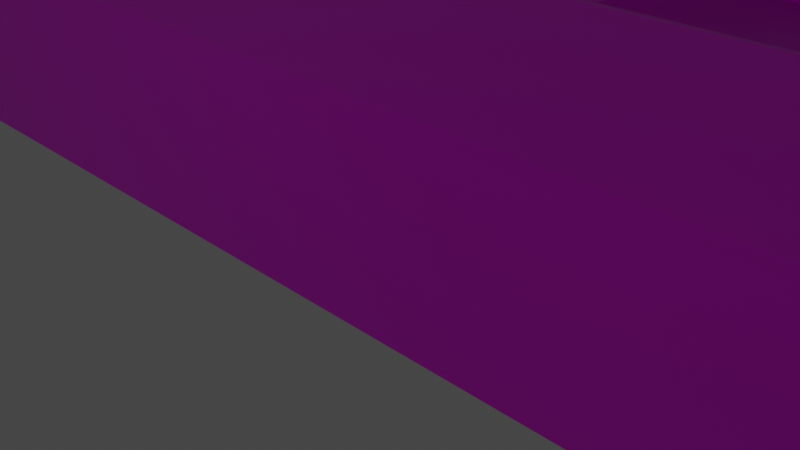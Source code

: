 # Source: H-hut-long.blend  (saved by Blender 2.92.15; exported with 4.5.12 LTS)
import bpy
from mathutils import Matrix  # noqa: F401  (used for matrix-valued properties, if any)

bpy.ops.wm.read_factory_settings(use_empty=True)
scene = bpy.context.scene
scene.name = 'Scene'

# ---- collections
col_collection = bpy.data.collections.new('Collection'); scene.collection.children.link(col_collection)

# ---- images (referenced by path relative to the original .blend; pixels are not part of the script)
import os
ASSET_DIR = os.environ.get("B2B_ASSET_DIR", "")  # directory of the original .blend (textures are referenced by path, not embedded)
HERE = os.path.dirname(os.path.abspath(__file__))  # packed textures are extracted next to this script under _unpacked/

def load_image(name, relpath, width, height, colorspace="sRGB"):
    """Load a texture the original file referenced (path relative to the .blend, or extracted next to this script)."""
    p = next((c for c in (os.path.join(HERE, relpath), os.path.join(ASSET_DIR, relpath)) if relpath and os.path.exists(c)), "")
    if p:
        img = bpy.data.images.load(p, check_existing=True)
        img.name = name
    else:  # same state as the original file: an image datablock whose file is absent (Cycles renders it pink)
        img = bpy.data.images.new(name, width, height)
        img.source = "FILE"
        img.filepath = "//" + (relpath or name)
    img.colorspace_settings.name = colorspace
    return img
img_h_huts_png = load_image('H-Huts.png', 'H-Huts.png', 1024, 1024, 'sRGB')

# ---- materials (node trees are filled in below, after node groups)
mat_material = bpy.data.materials.new('Material')
mat_material.alpha_threshold = 0.0
mat_material.use_transparent_shadow = False
mat_material.line_color = (0.0, 0.0, 0.0, 1.0)

# ---- material node trees
mat_material.use_nodes = True; mat_material.node_tree.nodes.clear()
_N = mat_material.node_tree.nodes; _L = mat_material.node_tree.links
n0 = _N.new('ShaderNodeOutputMaterial'); n0.name = 'Material Output'; n0.location = (300, 300)
n1 = _N.new('ShaderNodeBsdfPrincipled'); n1.name = 'Principled BSDF'; n1.location = (10, 300)
n1.distribution = 'GGX'
n1.subsurface_method = 'BURLEY'
n1.inputs[2].default_value = 0.4
n1.inputs[3].default_value = 1.45
n1.inputs[27].default_value = (0.0, 0.0, 0.0, 1.0)
n1.inputs[28].default_value = 1.0
n2 = _N.new('ShaderNodeTexImage'); n2.name = 'Image Texture'; n2.location = (-280, 280)
n2.image = img_h_huts_png
_L.new(n1.outputs[0], n0.inputs[0])
_L.new(n2.outputs[0], n1.inputs[0])
n0.is_active_output = True

# ---- world
world_world = bpy.data.worlds.new('World'); scene.world = world_world
world_world.use_nodes = True; world_world.node_tree.nodes.clear()
_N = world_world.node_tree.nodes; _L = world_world.node_tree.links
n0 = _N.new('ShaderNodeOutputWorld'); n0.name = 'World Output'; n0.location = (300, 300)
n1 = _N.new('ShaderNodeBackground'); n1.name = 'Background'; n1.location = (10, 300)
n1.inputs[0].default_value = (0.05088, 0.05088, 0.05088, 1.0)
_L.new(n1.outputs[0], n0.inputs[0])
n0.is_active_output = True
world_world.color = (0.05088, 0.05088, 0.05088)
world_world.use_sun_shadow = False
world_world.sun_shadow_jitter_overblur = 0.0

# ---- cameras
cam_camera = bpy.data.cameras.new('Camera')
cam_camera.clip_end = 100.0
cam_camera.ortho_scale = 7.314

# ---- lights
light_light = bpy.data.lights.new('Light', 'POINT')
light_light.transmission_factor = 0.0
light_light.energy = 1000.0
light_light.shadow_soft_size = 0.1
light_light.shadow_maximum_resolution = 0.006
light_light.use_absolute_resolution = True

# ---- meshes
me_cube_004 = bpy.data.meshes.new('Cube.004')
me_cube_004.from_pydata([(31.75, 12.02, -0.07212), (31.74, 12.01, 0.5375), (31.75, 14.01, -0.07212), (31.74, 14.02, 0.5375), (32.4, 12.02, -0.07212), (32.4, 12.01, 0.5375), (32.4, 14.01, -0.07212), (32.4, 14.02, 0.5375), (30.35, 11.78, -0.06224), (30.34, 11.8, 0.2476), (30.35, 14.2, -0.06224), (30.34, 14.21, 0.2476), (31.73, 11.78, -0.06224), (31.73, 11.8, 0.2481), (31.73, 14.2, -0.06224), (31.73, 14.21, 0.2481), (32.4, 14.01, 0.3338), (32.4, 14.01, 0.1308), (32.4, 12.02, 0.3338), (32.4, 12.02, 0.1308), (32.88, 14.01, -0.07212), (32.88, 12.02, -0.07212), (32.88, 14.01, 0.1308), (32.88, 12.02, 0.1308), (32.88, 14.01, 0.3338), (32.88, 12.02, 0.3338), (33.34, 14.01, -0.072), (33.34, 12.02, -0.072), (33.34, 14.01, 0.131), (33.34, 12.02, 0.131), (30.34, 11.81, 3.863), (30.34, 14.22, 3.863), (31.73, 12.01, 3.574), (31.73, 14.02, 3.574), (31.73, 14.22, 3.863), (31.73, 11.81, 3.863), (32.4, 13.8, 3.568), (32.4, 13.8, 0.5403), (32.4, 12.23, 0.5413), (31.73, 13.02, 4.017), (32.25, 13.79, 3.582), (30.34, 13.02, 4.452), (31.73, 13.02, 4.452), (32.4, 14.02, 3.574), (32.4, 13.02, 4.017), (32.4, 12.01, 3.574), (32.4, 13.8, 0.5433), (32.25, 13.79, 0.5341), (32.4, 12.24, 3.578), (32.25, 12.22, 0.5371), (32.25, 12.22, 3.572), (32.4, 13.82, 3.659), (32.4, 12.23, 3.669), (31.75, 13.01, 4.174), (31.75, 12.0, 3.73), (32.41, 13.01, 4.174), (32.41, 12.0, 3.73), (32.41, 14.02, 3.73), (31.75, 14.02, 3.73), (30.34, 13.02, 4.664), (30.34, 14.22, 4.075), (31.73, 14.22, 4.075), (31.73, 13.02, 4.664), (31.73, 11.81, 4.075), (30.34, 11.81, 4.075), (31.49, -13.94, -0.07212), (31.49, -13.94, 0.5375), (31.49, -11.94, -0.07212), (31.49, -11.94, 0.5375), (32.14, -13.94, -0.07212), (32.14, -13.94, 0.5375), (32.14, -11.94, -0.07212), (32.14, -11.94, 0.5375), (30.09, -14.17, -0.06224), (30.09, -14.16, 0.2476), (30.09, -11.75, -0.06224), (30.09, -11.75, 0.2476), (31.48, -14.17, -0.06224), (31.48, -14.15, 0.2481), (31.48, -11.75, -0.06224), (31.48, -11.74, 0.2481), (32.14, -11.94, 0.3338), (32.14, -11.94, 0.1308), (32.14, -13.94, 0.3338), (32.14, -13.94, 0.1308), (32.63, -11.94, -0.07212), (32.63, -13.94, -0.07212), (32.63, -11.94, 0.1308), (32.63, -13.94, 0.1308), (32.63, -11.94, 0.3338), (32.63, -13.94, 0.3338), (33.09, -11.94, -0.072), (33.09, -13.94, -0.072), (33.09, -11.94, 0.131), (33.09, -13.94, 0.131), (30.09, -14.14, 3.863), (30.09, -11.74, 3.863), (31.48, -13.95, 3.574), (31.48, -11.93, 3.574), (31.48, -11.74, 3.863), (31.48, -14.14, 3.863), (32.15, -12.15, 3.568), (32.15, -12.15, 0.5418), (32.15, -13.73, 0.5418), (31.48, -12.94, 4.017), (31.99, -12.16, 3.593), (30.09, -12.94, 4.452), (31.48, -12.94, 4.452), (32.15, -11.93, 3.574), (32.15, -12.94, 4.017), (32.15, -13.95, 3.574), (31.99, -12.16, 0.5341), (32.15, -13.72, 3.578), (31.99, -12.16, 3.572), (31.99, -13.73, 0.5371), (31.99, -13.73, 3.572), (32.15, -12.15, 3.659), (32.15, -13.72, 3.669), (31.5, -12.94, 4.174), (31.5, -13.95, 3.73), (32.16, -12.94, 4.174), (32.16, -13.95, 3.73), (32.16, -11.93, 3.73), (31.5, -11.93, 3.73), (30.09, -12.94, 4.664), (30.09, -11.74, 4.075), (31.48, -11.74, 4.075), (31.48, -12.94, 4.664), (31.48, -14.14, 4.075), (30.09, -14.14, 4.075), (-31.58, -11.86, -0.07212), (-31.58, -11.86, 0.5375), (-31.58, -13.86, -0.07212), (-31.58, -13.87, 0.5375), (-32.23, -11.86, -0.07212), (-32.23, -11.86, 0.5375), (-32.23, -13.86, -0.07212), (-32.23, -13.87, 0.5375), (-30.18, -11.65, -0.06224), (-30.18, -11.65, 0.2476), (-30.18, -14.05, -0.06224), (-30.18, -14.06, 0.2476), (-31.57, -11.65, -0.06224), (-31.57, -11.65, 0.2481), (-31.57, -14.05, -0.06224), (-31.57, -14.06, 0.2481), (-32.23, -13.86, 0.3338), (-32.23, -13.86, 0.1308), (-32.23, -11.86, 0.3338), (-32.23, -11.86, 0.1308), (-32.72, -13.86, -0.07212), (-32.72, -11.86, -0.07212), (-32.72, -13.86, 0.1308), (-32.72, -11.86, 0.1308), (-32.72, -13.86, 0.3338), (-32.72, -11.86, 0.3338), (-33.18, -13.86, -0.072), (-33.18, -11.86, -0.072), (-33.18, -13.86, 0.131), (-33.18, -11.86, 0.131), (-30.18, -11.66, 3.863), (-30.18, -14.06, 3.863), (-31.57, -11.85, 3.574), (-31.57, -13.87, 3.574), (-31.57, -14.06, 3.863), (-31.57, -11.66, 3.863), (-32.26, -13.65, 3.568), (-32.23, -13.65, 0.5418), (-32.23, -12.08, 0.5418), (-31.57, -12.86, 4.017), (-32.08, -13.64, 3.582), (-30.18, -12.86, 4.452), (-31.57, -12.86, 4.452), (-32.26, -13.87, 3.574), (-32.23, -12.86, 4.017), (-32.26, -11.85, 3.574), (-32.08, -13.64, 0.5341), (-32.26, -12.09, 3.578), (-32.08, -12.07, 0.5371), (-32.08, -12.07, 3.572), (-32.26, -13.65, 3.659), (-32.26, -12.09, 3.669), (-31.58, -12.86, 4.174), (-31.58, -11.85, 3.73), (-32.25, -12.86, 4.174), (-32.25, -11.85, 3.73), (-32.25, -13.87, 3.73), (-31.58, -13.87, 3.73), (-30.18, -12.86, 4.664), (-30.18, -14.06, 4.075), (-31.57, -14.06, 4.075), (-31.57, -12.86, 4.664), (-31.57, -11.66, 4.075), (-30.18, -11.66, 4.075), (-31.56, 14.09, -0.07212), (-31.55, 14.1, 0.5375), (-31.56, 12.09, -0.07212), (-31.55, 12.09, 0.5375), (-32.21, 14.09, -0.07212), (-32.21, 14.1, 0.5375), (-32.21, 12.09, -0.07212), (-32.21, 12.09, 0.5375), (-30.15, 14.3, -0.06224), (-30.19, 14.31, 0.2476), (-30.15, 11.92, -0.06224), (-30.19, 11.9, 0.2476), (-31.54, 14.32, -0.06224), (-31.54, 14.3, 0.2481), (-31.54, 11.91, -0.06224), (-31.54, 11.9, 0.2481), (-32.21, 12.09, 0.3338), (-32.21, 12.09, 0.1308), (-32.21, 14.09, 0.3338), (-32.21, 14.09, 0.1308), (-32.69, 12.09, -0.07212), (-32.69, 14.09, -0.07212), (-32.69, 12.09, 0.1308), (-32.69, 14.09, 0.1308), (-32.69, 12.09, 0.3338), (-32.69, 14.09, 0.3338), (-33.15, 12.09, -0.072), (-33.15, 14.09, -0.072), (-33.15, 12.09, 0.131), (-33.15, 14.09, 0.131), (-30.22, 14.29, 3.863), (-30.22, 11.89, 3.863), (-31.54, 14.1, 3.574), (-31.54, 12.08, 3.574), (-31.54, 11.89, 3.863), (-31.54, 14.29, 3.863), (-32.21, 12.31, 3.568), (-32.21, 12.31, 0.5418), (-32.21, 13.88, 0.5418), (-31.54, 13.09, 4.017), (-32.05, 12.32, 3.582), (-30.22, 13.09, 4.452), (-31.54, 13.09, 4.452), (-32.21, 12.08, 3.574), (-32.21, 13.09, 4.017), (-32.21, 14.1, 3.574), (-32.05, 12.32, 0.5341), (-32.21, 13.87, 3.578), (-32.05, 13.89, 0.5371), (-32.05, 13.89, 3.572), (-32.21, 12.31, 3.659), (-32.21, 13.87, 3.669), (-31.56, 13.09, 4.174), (-31.56, 14.1, 3.73), (-32.22, 13.09, 4.174), (-32.22, 14.1, 3.73), (-32.22, 12.09, 3.73), (-31.56, 12.09, 3.73), (-30.15, 13.09, 4.664), (-30.15, 11.89, 4.075), (-31.54, 11.89, 4.075), (-31.54, 13.09, 4.664), (-31.54, 14.29, 4.075), (-30.15, 14.29, 4.075), (-4.486, 8.446, 4.784), (-4.465, 8.446, 0.1771), (4.816, 8.446, 4.819), (4.781, 8.446, 0.1825), (-4.489, -8.578, 4.744), (-4.498, -8.578, 0.1992), (4.805, -8.578, 4.744), (4.789, -8.578, 0.1878), (4.791, 0.002363, 4.744), (0.03788, 12.8, 6.118), (0.03788, -12.92, 6.118), (-4.488, 0.002363, 4.825), (30.08, -8.564, 4.744), (30.08, -8.564, 0.1878), (30.08, -17.25, 4.744), (30.08, -17.27, 0.1878), (-30.15, -8.564, 4.744), (-30.15, -8.564, 0.1878), (-30.15, -17.27, 4.714), (-30.15, -17.27, 0.1763), (30.08, -12.92, 6.117), (-30.15, -12.92, 6.117), (30.34, 17.17, 4.744), (30.34, 17.17, 0.1878), (30.34, 8.463, 4.818), (30.34, 8.463, 0.1878), (-30.15, 17.17, 4.744), (-30.15, 17.17, 0.1878), (-30.15, 8.463, 4.824), (-30.15, 8.463, 0.1557), (30.34, 12.81, 6.117), (-30.15, 12.81, 6.117), (-4.498, 4.341, 0.1992), (4.804, 4.333, 4.8), (4.789, 4.341, 0.1878), (11.61, 4.356, 4.781), (11.61, 4.356, 0.1878), (11.61, -4.347, 4.744), (11.61, -4.347, 0.1878), (11.61, 0.004518, 6.117), (-4.498, -8.578, -0.03634), (4.789, -8.578, -0.0477), (-4.465, 8.446, -0.05839), (4.781, 8.446, -0.05305), (-30.15, -8.563, -0.0477), (-30.15, -17.27, -0.05919), (30.08, -17.27, -0.0477), (30.08, -8.563, -0.0477), (-30.15, 17.17, -0.0477), (-30.15, 8.463, -0.07979), (30.34, 17.17, -0.0477), (30.34, 8.463, -0.0477), (-4.498, 4.341, -0.03634), (4.789, 4.341, -0.0477), (11.61, -4.347, -0.0477), (11.61, 4.356, -0.0477), (4.791, 0.002363, 4.978), (4.805, -8.578, 4.978), (0.03788, 12.8, 6.352), (4.816, 8.446, 5.053), (0.03788, -12.92, 6.352), (-4.489, -8.578, 4.978), (-4.488, 0.002363, 5.059), (-4.486, 8.446, 5.018), (0.09469, 0.0009373, 6.352), (30.08, -12.85, 6.35), (30.09, -17.27, 5.062), (-30.15, -12.92, 6.351), (-30.15, -8.564, 4.978), (-30.15, -17.27, 4.947), (30.08, -8.564, 4.978), (30.34, 8.463, 5.051), (-30.15, 8.463, 5.057), (30.34, 12.81, 6.351), (-30.15, 12.81, 6.351), (-30.15, 17.17, 4.978), (30.34, 17.17, 4.978), (11.61, 0.004518, 6.351), (11.61, -4.347, 4.978), (4.804, 4.338, 5.033), (11.61, 4.356, 5.014), (30.08, -12.85, 6.35), (32.4, 13.8, 0.5403), (4.813, -4.318, 4.746), (4.809, -4.31, 4.981), (4.936, -4.347, -0.05344)], [(343, 312), (323, 339)], [(0, 1, 3, 2), (2, 3, 7, 16, 17, 6), (16, 7, 5, 18), (4, 19, 18, 5, 1, 0), (2, 6, 4, 0), (7, 3, 1, 5), (8, 9, 11, 10), (10, 11, 15, 14), (14, 15, 13, 12), (12, 13, 9, 8), (10, 14, 12, 8), (15, 11, 9, 13), (6, 17, 19, 4), (19, 17, 22, 23), (22, 24, 25, 23), (17, 22, 20, 6), (2, 20, 21, 0), (19, 4, 21, 23), (16, 18, 25, 24), (18, 19, 23, 25), (17, 16, 24, 22), (22, 28, 26, 20), (22, 23, 29, 28), (23, 21, 27, 29), (20, 26, 27, 21), (27, 26, 28, 29), (9, 30, 41, 31, 11), (11, 31, 34, 15), (44, 43, 57, 55), (13, 35, 30, 9), (34, 31, 60, 61), (33, 3, 15, 34), (3, 1, 13, 15), (1, 32, 35, 13), (3, 33, 43, 7), (32, 1, 5, 45), (45, 44, 55, 56), (41, 30, 64, 59), (34, 42, 35, 32, 39, 33), (36, 46, 7, 43), (46, 38, 5, 7), (37, 36, 40, 47), (38, 48, 45, 5), (38, 48, 50, 49), (36, 37, 46), (37, 38, 46), (36, 43, 44, 45, 48), (36, 48, 50, 40), (52, 45, 48, 36, 43, 51), (53, 54, 56, 55), (39, 32, 54, 53), (58, 53, 55, 57), (43, 33, 58, 57), (33, 39, 53, 58), (32, 45, 56, 54), (62, 59, 64, 63), (61, 60, 59, 62), (35, 42, 62, 63), (42, 34, 61, 62), (31, 41, 59, 60), (30, 35, 63, 64), (65, 66, 68, 67), (67, 68, 72, 81, 82, 71), (81, 72, 70, 83), (69, 84, 83, 70, 66, 65), (67, 71, 69, 65), (72, 68, 66, 70), (73, 74, 76, 75), (75, 76, 80, 79), (79, 80, 78, 77), (77, 78, 74, 73), (75, 79, 77, 73), (80, 76, 74, 78), (71, 82, 84, 69), (84, 82, 87, 88), (87, 89, 90, 88), (82, 87, 85, 71), (67, 85, 86, 65), (84, 69, 86, 88), (81, 83, 90, 89), (83, 84, 88, 90), (82, 81, 89, 87), (87, 93, 91, 85), (87, 88, 94, 93), (88, 86, 92, 94), (85, 91, 92, 86), (92, 91, 93, 94), (74, 95, 106, 96, 76), (76, 96, 99, 80), (109, 108, 122, 120), (78, 100, 95, 74), (99, 96, 125, 126), (98, 68, 80, 99), (68, 66, 78, 80), (66, 97, 100, 78), (68, 98, 108, 72), (97, 66, 70, 110), (110, 109, 120, 121), (106, 95, 129, 124), (99, 107, 100, 97, 104, 98), (101, 102, 72, 108), (102, 103, 70, 72), (102, 101, 105, 111), (103, 112, 110, 70), (103, 112, 115, 114), (101, 108, 109, 110, 112), (101, 112, 115, 113), (117, 110, 112, 101, 108, 116), (118, 119, 121, 120), (104, 97, 119, 118), (123, 118, 120, 122), (108, 98, 123, 122), (98, 104, 118, 123), (97, 110, 121, 119), (127, 124, 129, 128), (126, 125, 124, 127), (100, 107, 127, 128), (107, 99, 126, 127), (96, 106, 124, 125), (95, 100, 128, 129), (130, 131, 133, 132), (132, 133, 137, 146, 147, 136), (146, 137, 135, 148), (134, 149, 148, 135, 131, 130), (132, 136, 134, 130), (137, 133, 131, 135), (138, 139, 141, 140), (140, 141, 145, 144), (144, 145, 143, 142), (142, 143, 139, 138), (140, 144, 142, 138), (145, 141, 139, 143), (136, 147, 149, 134), (149, 147, 152, 153), (152, 154, 155, 153), (147, 152, 150, 136), (132, 150, 151, 130), (149, 134, 151, 153), (146, 148, 155, 154), (148, 149, 153, 155), (147, 146, 154, 152), (152, 158, 156, 150), (152, 153, 159, 158), (153, 151, 157, 159), (150, 156, 157, 151), (157, 156, 158, 159), (139, 160, 171, 161, 141), (141, 161, 164, 145), (174, 173, 186, 184), (143, 165, 160, 139), (164, 161, 189, 190), (163, 133, 145, 164), (133, 131, 143, 145), (131, 162, 165, 143), (133, 163, 173, 137), (162, 131, 135, 175), (175, 174, 184, 185), (171, 160, 193, 188), (164, 172, 165, 162, 169, 163), (166, 167, 137, 173), (167, 168, 135, 137), (167, 166, 170, 176), (168, 177, 175, 135), (168, 177, 179, 178), (166, 173, 174, 175, 177), (166, 177, 179, 170), (181, 175, 177, 166, 173, 180), (182, 183, 185, 184), (169, 162, 183, 182), (187, 182, 184, 186), (173, 163, 187, 186), (163, 169, 182, 187), (162, 175, 185, 183), (191, 188, 193, 192), (190, 189, 188, 191), (165, 172, 191, 192), (172, 164, 190, 191), (161, 171, 188, 189), (160, 165, 192, 193), (194, 195, 197, 196), (196, 197, 201, 210, 211, 200), (210, 201, 199, 212), (198, 213, 212, 199, 195, 194), (196, 200, 198, 194), (201, 197, 195, 199), (202, 203, 205, 204), (204, 205, 209, 208), (208, 209, 207, 206), (206, 207, 203, 202), (204, 208, 206, 202), (209, 205, 203, 207), (200, 211, 213, 198), (213, 211, 216, 217), (216, 218, 219, 217), (211, 216, 214, 200), (196, 214, 215, 194), (213, 198, 215, 217), (210, 212, 219, 218), (212, 213, 217, 219), (211, 210, 218, 216), (216, 222, 220, 214), (216, 217, 223, 222), (217, 215, 221, 223), (214, 220, 221, 215), (221, 220, 222, 223), (203, 224, 235, 225, 205), (205, 225, 228, 209), (238, 237, 250, 248), (207, 229, 224, 203), (228, 225, 253, 254), (227, 197, 209, 228), (197, 195, 207, 209), (195, 226, 229, 207), (197, 227, 237, 201), (226, 195, 199, 239), (239, 238, 248, 249), (235, 224, 257, 252), (228, 236, 229, 226, 233, 227), (230, 231, 201, 237), (231, 232, 199, 201), (231, 230, 234, 240), (232, 241, 239, 199), (232, 241, 243, 242), (230, 237, 238, 239, 241), (230, 241, 243, 234), (245, 239, 241, 230, 237, 244), (246, 247, 249, 248), (233, 226, 247, 246), (251, 246, 248, 250), (237, 227, 251, 250), (227, 233, 246, 251), (226, 239, 249, 247), (255, 252, 257, 256), (254, 253, 252, 255), (229, 236, 255, 256), (236, 228, 254, 255), (225, 235, 252, 253), (224, 229, 256, 257), (279, 276, 327, 325), (261, 260, 291, 266, 341, 264, 265), (261, 265, 299, 301), (263, 262, 269, 258, 259), (288, 280, 334, 331), (273, 272, 276, 277), (277, 276, 279, 274, 275), (259, 287, 307, 300), (271, 270, 278, 272, 273), (275, 274, 262, 264, 270, 271, 265, 263), (278, 270, 328, 323), (283, 282, 260, 258, 286, 287, 259, 261), (287, 286, 289, 284, 285), (292, 294, 313, 311), (281, 280, 288, 282, 283), (285, 284, 280, 281), (258, 260, 317, 321), (269, 262, 319, 320), (294, 296, 312, 313), (294, 293, 297, 295, 296), (276, 272, 324, 327), (297, 293, 338, 335), (298, 300, 301, 299), (302, 298, 299, 305, 304, 303), (306, 308, 309, 301, 300, 307), (263, 259, 300, 298), (283, 261, 301, 309), (273, 277, 303, 304), (265, 271, 305, 299), (277, 275, 302, 303), (275, 263, 298, 302), (287, 285, 306, 307), (281, 283, 309, 308), (290, 292, 311, 310), (285, 281, 308, 306), (271, 273, 304, 305), (321, 320, 319, 318, 322, 316), (334, 333, 332, 316, 331), (322, 318, 315, 342, 314, 337, 317, 316), (326, 325, 318, 323, 328, 315, 319), (331, 316, 332, 330, 321, 317, 329), (323, 318, 325, 327, 324), (289, 286, 330, 332), (260, 282, 329, 317), (280, 284, 333, 334), (286, 258, 321, 330), (293, 291, 337, 338), (264, 341, 266, 314, 342, 315), (260, 267, 316, 317), (262, 274, 326, 319), (295, 297, 335, 336), (270, 264, 315, 328), (262, 268, 318, 319), (272, 278, 323, 324), (258, 269, 320, 321), (274, 279, 325, 326), (266, 291, 260, 317, 337, 314), (282, 288, 331, 329), (264, 262, 319, 315), (267, 258, 321, 316), (284, 289, 332, 333), (268, 264, 315, 318), (38, 37, 340), (47, 40, 50, 49), (115, 114, 111, 113), (176, 170, 179, 178), (240, 234, 243, 242), (322, 342, 336, 335), (336, 342, 341, 295), (335, 338, 337, 322)])
_uv = me_cube_004.uv_layers.new(name='UVMap')
_uv.uv.foreach_set('vector', [0.375, 0.0, 0.625, 0.0, 0.625, 0.25, 0.375, 0.25, 0.07813, 0.7305, 0.3281, 0.7305, 0.3281, 0.9805, 0.2448, 0.9805, 0.1615, 0.9805, 0.07813, 0.9805, 0.2565, 0.7109, 0.3398, 0.7109, 0.3398, 0.9609, 0.2565, 0.9609, 0.08594, 0.7305, 0.1693, 0.7305, 0.2526, 0.7305, 0.3359, 0.7305, 0.3359, 0.9805, 0.08594, 0.9805, 0.125, 0.7092, 0.375, 0.7092, 0.375, 0.9592, 0.125, 0.9592, 0.8335, 0.8448, 0.9868, 0.8448, 0.9868, 0.9208, 0.8335, 0.9208, 0.09375, 0.7109, 0.3438, 0.7109, 0.3438, 0.9609, 0.09375, 0.9609, 0.07813, 0.7305, 0.3281, 0.7305, 0.3281, 0.9805, 0.07813, 0.9805, 0.1252, 0.7178, 0.3752, 0.7178, 0.3752, 0.9678, 0.1252, 0.9678, 0.08594, 0.7305, 0.3359, 0.7305, 0.3359, 0.9805, 0.08594, 0.9805, 0.125, 0.7141, 0.375, 0.7141, 0.375, 0.9641, 0.125, 0.9641, 0.8335, 0.8448, 0.9868, 0.8448, 0.9868, 0.9185, 0.8335, 0.9185, 0.375, 0.5, 0.4583, 0.5, 0.4583, 0.75, 0.375, 0.75, 0.3033, 0.9542, 0.3033, 0.7042, 0.2615, 0.7018, 0.2615, 0.9518, 0.1732, 0.7109, 0.2565, 0.7109, 0.2565, 0.9609, 0.1732, 0.9609, 0.1615, 0.9805, 0.1615, 0.9805, 0.07813, 0.9805, 0.07813, 0.9805, 0.313, 0.8214, 0.313, 0.8214, 0.06298, 0.8214, 0.06298, 0.8214, 0.1693, 0.7305, 0.08594, 0.7305, 0.08594, 0.7305, 0.1693, 0.7305, 0.107, 0.7724, 0.357, 0.7724, 0.357, 0.7724, 0.107, 0.7724, 0.2526, 0.7305, 0.1693, 0.7305, 0.1693, 0.7305, 0.2526, 0.7305, 0.1615, 0.9805, 0.2448, 0.9805, 0.2448, 0.9805, 0.1615, 0.9805, 0.1615, 0.9805, 0.1615, 0.9805, 0.07813, 0.9805, 0.07813, 0.9805, 0.107, 0.8557, 0.357, 0.8557, 0.357, 0.8557, 0.107, 0.8557, 0.1693, 0.7305, 0.08594, 0.7305, 0.08594, 0.7305, 0.1693, 0.7305, 0.313, 0.8731, 0.313, 0.8214, 0.06298, 0.8214, 0.06298, 0.8731, 0.08984, 0.9609, 0.08984, 0.7109, 0.1732, 0.7109, 0.1732, 0.9609, 0.8435, 0.8424, 0.9719, 0.8424, 0.9719, 0.8815, 0.9719, 0.9206, 0.8435, 0.9206, 0.749, 0.3148, 0.749, 0.6861, 0.6259, 0.6861, 0.6259, 0.3148, 0.605, 0.625, 0.605, 0.52, 0.605, 0.52, 0.605, 0.625, 0.9952, 0.3148, 0.9952, 0.6861, 0.8721, 0.6861, 0.8721, 0.3148, 0.625, 0.5, 0.625, 0.25, 0.625, 0.25, 0.625, 0.5, 0.6048, 0.403, 0.6048, 0.6437, 0.5974, 0.6667, 0.5974, 0.3801, 0.6048, 0.6437, 0.6818, 0.6437, 0.6891, 0.6667, 0.5974, 0.6667, 0.6818, 0.6437, 0.6818, 0.403, 0.6891, 0.3801, 0.6891, 0.6667, 0.6488, 0.3148, 0.6488, 0.6267, 0.59, 0.6267, 0.59, 0.3148, 0.4139, 0.6267, 0.4139, 0.3148, 0.4726, 0.3148, 0.4726, 0.6267, 0.605, 0.73, 0.605, 0.625, 0.605, 0.625, 0.605, 0.73, 0.625, 0.125, 0.625, 0.0, 0.625, 0.0, 0.625, 0.125, 0.5974, 0.3801, 0.6433, 0.3333, 0.6891, 0.3801, 0.6818, 0.403, 0.6433, 0.3678, 0.6048, 0.403, 0.8775, 0.5158, 0.8417, 0.5158, 0.8417, 0.5076, 0.8776, 0.5076, 0.4178, 0.5432, 0.4178, 0.7068, 0.395, 0.73, 0.395, 0.52, 0.4178, 0.5432, 0.5838, 0.5432, 0.5838, 0.5432, 0.4178, 0.5432, 0.977, 0.5766, 0.9491, 0.577, 0.9492, 0.5655, 0.977, 0.5655, 0.4178, 0.7068, 0.5838, 0.7068, 0.5838, 0.7068, 0.4178, 0.7068, 0.5838, 0.5432, 0.4178, 0.5432, 0.4178, 0.5432, 0.4178, 0.5432, 0.4178, 0.7068, 0.4178, 0.5432, 0.6966, 0.4384, 0.6891, 0.437, 0.7614, 0.4083, 0.7614, 0.4458, 0.7534, 0.4444, 0.5838, 0.5432, 0.5838, 0.7068, 0.5838, 0.7068, 0.5838, 0.5432, 0.8656, 0.5193, 0.8678, 0.527, 0.8656, 0.5267, 0.8507, 0.5275, 0.8486, 0.527, 0.8507, 0.5201, 0.7085, 0.2145, 0.7085, 0.1393, 0.7859, 0.1393, 0.7859, 0.2145, 0.605, 0.625, 0.605, 0.73, 0.605, 0.73, 0.605, 0.625, 0.7859, 0.2145, 0.7859, 0.2897, 0.7085, 0.2897, 0.7085, 0.2145, 0.605, 0.52, 0.605, 0.52, 0.605, 0.52, 0.605, 0.52, 0.605, 0.52, 0.605, 0.625, 0.605, 0.625, 0.605, 0.52, 0.605, 0.73, 0.605, 0.73, 0.605, 0.73, 0.605, 0.73, 0.3839, 0.1627, 0.2216, 0.1627, 0.2216, 0.06404, 0.3839, 0.06404, 0.3839, 0.06404, 0.5462, 0.06404, 0.5462, 0.1627, 0.3839, 0.1627, 0.625, 0.75, 0.625, 0.625, 0.625, 0.625, 0.625, 0.75, 0.625, 0.625, 0.625, 0.5, 0.625, 0.5, 0.625, 0.625, 0.625, 0.25, 0.625, 0.125, 0.625, 0.125, 0.625, 0.25, 0.625, 1.0, 0.625, 0.75, 0.625, 0.75, 0.625, 1.0, 0.375, 0.0, 0.625, 0.0, 0.625, 0.25, 0.375, 0.25, 0.375, 0.25, 0.625, 0.25, 0.625, 0.5, 0.5417, 0.5, 0.4583, 0.5, 0.375, 0.5, 0.2253, 0.7227, 0.3086, 0.7227, 0.3086, 0.9727, 0.2253, 0.9727, 0.05469, 0.8516, 0.138, 0.8516, 0.2214, 0.8516, 0.3047, 0.8516, 0.3047, 0.9773, 0.05469, 0.9773, 0.125, 0.7141, 0.375, 0.7141, 0.375, 0.9641, 0.125, 0.9641, 0.8341, 0.8469, 0.996, 0.8469, 0.996, 0.9188, 0.8341, 0.9188, 0.0918, 0.7187, 0.3418, 0.7187, 0.3418, 0.9687, 0.0918, 0.9687, 0.375, 0.25, 0.625, 0.25, 0.625, 0.5, 0.375, 0.5, 0.05469, 0.7258, 0.3047, 0.7258, 0.3047, 0.8516, 0.05469, 0.8516, 0.05469, 0.8516, 0.3047, 0.8516, 0.3047, 0.9773, 0.05469, 0.9773, 0.125, 0.7141, 0.375, 0.7141, 0.375, 0.9641, 0.125, 0.9641, 0.8359, 0.8487, 0.9883, 0.8487, 0.9883, 0.9209, 0.8359, 0.9209, 0.375, 0.5, 0.4583, 0.5, 0.4583, 0.75, 0.375, 0.75, 0.2836, 0.9616, 0.2836, 0.7116, 0.2836, 0.7116, 0.2836, 0.9616, 0.1419, 0.7227, 0.2253, 0.7227, 0.2253, 0.9727, 0.1419, 0.9727, 0.4583, 0.5, 0.4583, 0.5, 0.375, 0.5, 0.375, 0.5, 0.1896, 0.7769, 0.3997, 0.7769, 0.4002, 0.9548, 0.1896, 0.9548, 0.138, 0.8516, 0.05469, 0.8516, 0.05469, 0.8516, 0.138, 0.8516, 0.1187, 0.7997, 0.3687, 0.7997, 0.3687, 0.7685, 0.1187, 0.7685, 0.2214, 0.8516, 0.138, 0.8516, 0.138, 0.8516, 0.2214, 0.8516, 0.4583, 0.5, 0.5417, 0.5, 0.5417, 0.5, 0.4583, 0.5, 0.4583, 0.5, 0.4583, 0.5, 0.375, 0.5, 0.375, 0.5, 0.1187, 0.887, 0.3687, 0.887, 0.3687, 0.8518, 0.1187, 0.8518, 0.138, 0.8516, 0.05469, 0.8516, 0.05469, 0.8516, 0.138, 0.8516, 0.313, 0.8214, 0.313, 0.8214, 0.06298, 0.8214, 0.06298, 0.8214, 0.05859, 0.9727, 0.05859, 0.7227, 0.1419, 0.7227, 0.1419, 0.9727, 0.8314, 0.8394, 0.984, 0.8394, 0.984, 0.8799, 0.984, 0.9205, 0.8314, 0.9205, 0.6259, 0.3148, 0.6259, 0.6861, 0.5028, 0.6861, 0.5028, 0.3148, 0.605, 0.625, 0.605, 0.52, 0.605, 0.52, 0.605, 0.625, 0.8721, 0.3148, 0.8721, 0.6861, 0.749, 0.6861, 0.749, 0.3148, 0.625, 0.5, 0.625, 0.25, 0.625, 0.25, 0.625, 0.5, 0.4214, 0.403, 0.4214, 0.6437, 0.4141, 0.6667, 0.4141, 0.3801, 0.4214, 0.6437, 0.4984, 0.6437, 0.5058, 0.6667, 0.4141, 0.6667, 0.4984, 0.6437, 0.4984, 0.403, 0.5058, 0.3801, 0.5058, 0.6667, 0.59, 0.3148, 0.59, 0.6267, 0.5313, 0.6267, 0.5313, 0.3148, 0.4726, 0.6267, 0.4726, 0.3148, 0.5313, 0.3148, 0.5313, 0.6267, 0.605, 0.73, 0.605, 0.625, 0.605, 0.625, 0.605, 0.73, 0.2009, 0.1582, 0.1276, 0.03848, 0.154, 0.03848, 0.2273, 0.1582, 0.4141, 0.3801, 0.4599, 0.3333, 0.5058, 0.3801, 0.4984, 0.403, 0.4599, 0.3678, 0.4214, 0.403, 0.8668, 0.5494, 0.8934, 0.5494, 0.8935, 0.5559, 0.8666, 0.5559, 0.4178, 0.5432, 0.4178, 0.7068, 0.395, 0.73, 0.395, 0.52, 0.4178, 0.5432, 0.5838, 0.5432, 0.5838, 0.5432, 0.4178, 0.5432, 0.8934, 0.5395, 0.8665, 0.5398, 0.8666, 0.5331, 0.8935, 0.5331, 0.4178, 0.7068, 0.5838, 0.7068, 0.5838, 0.7068, 0.4178, 0.7068, 0.6966, 0.4758, 0.6891, 0.4745, 0.7614, 0.4458, 0.7614, 0.4832, 0.7534, 0.4819, 0.5838, 0.5432, 0.5838, 0.7068, 0.5838, 0.7068, 0.5838, 0.5432, 0.8632, 0.5398, 0.8666, 0.5331, 0.8665, 0.5398, 0.8668, 0.5494, 0.8666, 0.5559, 0.8635, 0.5494, 0.7085, 0.1393, 0.7085, 0.06404, 0.7859, 0.06404, 0.7859, 0.1393, 0.605, 0.1797, 0.605, 0.2847, 0.605, 0.2847, 0.605, 0.1797, 0.8633, 0.1393, 0.8633, 0.2145, 0.7859, 0.2145, 0.7859, 0.1393, 0.605, 0.52, 0.605, 0.52, 0.605, 0.52, 0.605, 0.52, 0.605, 0.1821, 0.605, 0.2871, 0.605, 0.2871, 0.605, 0.1821, 0.605, 0.73, 0.605, 0.73, 0.605, 0.73, 0.605, 0.73, 0.7085, 0.1627, 0.5462, 0.1627, 0.5462, 0.06404, 0.7085, 0.06404, 0.05925, 0.06404, 0.2216, 0.06404, 0.2216, 0.1627, 0.05925, 0.1627, 0.625, 0.75, 0.625, 0.625, 0.625, 0.625, 0.625, 0.75, 0.625, 0.625, 0.625, 0.5, 0.625, 0.5, 0.625, 0.625, 0.1276, 0.2779, 0.2009, 0.1582, 0.2273, 0.1582, 0.154, 0.2779, 0.625, 1.0, 0.625, 0.75, 0.625, 0.75, 0.625, 1.0, 0.375, 0.0, 0.625, 0.0, 0.625, 0.25, 0.375, 0.25, 0.1084, 0.7027, 0.3584, 0.7027, 0.3584, 0.9527, 0.275, 0.9527, 0.1917, 0.9527, 0.1084, 0.9527, 0.3241, 1.0, 0.2161, 1.0, 0.2161, 0.7131, 0.3241, 0.7131, 0.05876, 0.719, 0.1421, 0.719, 0.2254, 0.719, 0.3088, 0.719, 0.3088, 0.969, 0.05876, 0.969, 0.125, 0.7432, 0.375, 0.7432, 0.375, 0.9718, 0.125, 0.9718, 0.8361, 0.8487, 0.9881, 0.8487, 0.9881, 0.9169, 0.8361, 0.9169, 0.08008, 0.7168, 0.3301, 0.7168, 0.3301, 0.9668, 0.08008, 0.9668, 0.04326, 0.7399, 0.2933, 0.7399, 0.2933, 0.9899, 0.04326, 0.9899, 0.1363, 0.7313, 0.3863, 0.7313, 0.3863, 0.9813, 0.1363, 0.9813, 0.06806, 0.7221, 0.3181, 0.7221, 0.3181, 0.9721, 0.06806, 0.9721, 0.125, 0.7141, 0.375, 0.7141, 0.375, 0.9641, 0.125, 0.9641, 0.841, 0.8475, 0.991, 0.8475, 0.991, 0.9182, 0.841, 0.9182, 0.375, 0.5, 0.4583, 0.5, 0.4583, 0.75, 0.375, 0.75, 0.4583, 0.75, 0.4583, 0.5, 0.4583, 0.5, 0.4583, 0.75, 0.2161, 1.0, 0.1081, 1.0, 0.1081, 0.7131, 0.2161, 0.7131, 0.3002, 0.841, 0.3002, 0.8813, 0.2169, 0.8813, 0.2169, 0.841, 0.04651, 0.9783, 0.3807, 0.9783, 0.3821, 0.7317, 0.04651, 0.7317, 0.2041, 0.75, 0.1208, 0.7469, 0.1208, 0.8027, 0.2041, 0.7996, 0.5417, 0.5, 0.5417, 0.75, 0.5417, 0.75, 0.5417, 0.5, 0.2874, 0.75, 0.2041, 0.75, 0.2041, 0.7996, 0.2874, 0.8027, 0.1948, 0.7728, 0.2781, 0.7759, 0.2781, 0.8069, 0.1948, 0.8069, 0.3157, 0.7325, 0.3157, 0.7697, 0.2324, 0.7697, 0.2324, 0.7325, 0.4583, 0.5, 0.4583, 0.75, 0.4583, 0.75, 0.4583, 0.5, 0.2041, 0.7996, 0.1208, 0.8027, 0.1208, 0.8833, 0.2041, 0.8864, 0.1054, 0.9845, 0.3435, 0.9844, 0.3435, 0.7131, 0.1068, 0.7132, 0.1081, 1.0, 0.1081, 0.7131, 1.118e-08, 0.7131, 0.0, 1.0, 0.8341, 0.8393, 0.9875, 0.8393, 0.9875, 0.8799, 0.9875, 0.9206, 0.8341, 0.9206, 0.5028, 0.3148, 0.5028, 0.6861, 0.3797, 0.6861, 0.3797, 0.3148, 0.609, 0.2297, 0.6074, 0.167, 0.5888, 0.167, 0.5888, 0.2297, 0.3797, 0.3148, 0.3797, 0.6861, 0.2566, 0.6861, 0.2566, 0.3148, 0.6436, 0.2799, 0.6436, 0.2035, 0.625, 0.2035, 0.625, 0.2799, 0.5131, 0.403, 0.5131, 0.6437, 0.5058, 0.6667, 0.5058, 0.3801, 0.5131, 0.6437, 0.5901, 0.6437, 0.5974, 0.6667, 0.5058, 0.6667, 0.5901, 0.6437, 0.5901, 0.403, 0.5974, 0.3801, 0.5974, 0.6667, 0.3551, 0.3148, 0.3551, 0.6267, 0.2964, 0.6267, 0.2964, 0.3148, 0.2377, 0.6267, 0.2377, 0.3148, 0.2964, 0.3148, 0.2964, 0.6267, 0.6059, 0.2924, 0.609, 0.2297, 0.5888, 0.2297, 0.5888, 0.2924, 0.2165, 0.1523, 0.2149, 0.2975, 0.1951, 0.2975, 0.1966, 0.1523, 0.473, 0.3832, 0.5516, 0.3243, 0.6302, 0.3832, 0.6176, 0.412, 0.5516, 0.3677, 0.4856, 0.412, 0.3297, 0.5775, 0.3664, 0.5775, 0.3665, 0.5848, 0.3296, 0.5848, 0.4178, 0.5432, 0.4178, 0.7068, 0.395, 0.73, 0.395, 0.52, 0.4178, 0.5432, 0.5838, 0.5432, 0.5838, 0.5432, 0.4178, 0.5432, 0.366, 0.5663, 0.329, 0.5666, 0.3293, 0.5589, 0.3664, 0.5589, 0.4178, 0.7068, 0.5838, 0.7068, 0.5838, 0.7068, 0.4178, 0.7068, 0.7828, 0.3144, 0.7996, 0.3158, 0.723, 0.3925, 0.6545, 0.3139, 0.6718, 0.3151, 0.5838, 0.5432, 0.5838, 0.7068, 0.5838, 0.7068, 0.5838, 0.5432, 0.3417, 0.5763, 0.3379, 0.5673, 0.3417, 0.568, 0.3573, 0.5679, 0.361, 0.5681, 0.3573, 0.5762, 0.8633, 0.2145, 0.8633, 0.1393, 0.9408, 0.1393, 0.9408, 0.2145, 0.605, 0.07673, 0.605, 0.1103, 0.605, 0.1103, 0.605, 0.07673, 0.8633, 0.06404, 0.8633, 0.1393, 0.7859, 0.1393, 0.7859, 0.06404, 0.5205, 0.2712, 0.5221, 0.1999, 0.5004, 0.1999, 0.5004, 0.2712, 0.605, 0.52, 0.605, 0.625, 0.605, 0.625, 0.605, 0.52, 0.6096, 0.1161, 0.6252, 0.1161, 0.6252, 0.04636, 0.6096, 0.04636, 0.5462, 0.2614, 0.3839, 0.2614, 0.3839, 0.1627, 0.5462, 0.1627, 0.5462, 0.1627, 0.7085, 0.1627, 0.7085, 0.2614, 0.5462, 0.2614, 0.6412, 0.3008, 0.6412, 0.2344, 0.6257, 0.2344, 0.6288, 0.3008, 0.6412, 0.2344, 0.6427, 0.1679, 0.6288, 0.1679, 0.6257, 0.2344, 0.2149, 0.007158, 0.2165, 0.1523, 0.1966, 0.1523, 0.1951, 0.007158, 0.7733, 0.2751, 0.7728, 0.2053, 0.7465, 0.2053, 0.7484, 0.2751, 0.375, 0.0, 0.625, 0.0, 0.625, 0.25, 0.375, 0.25, 0.07426, 0.7182, 0.3243, 0.7182, 0.3243, 0.9682, 0.2409, 0.9682, 0.1576, 0.9682, 0.07426, 0.9682, 0.2331, 0.7266, 0.3164, 0.7266, 0.3164, 0.9766, 0.2331, 0.9766, 0.06806, 0.719, 0.1514, 0.719, 0.2347, 0.719, 0.3181, 0.719, 0.3181, 0.969, 0.06806, 0.969, 0.125, 0.7263, 0.375, 0.7263, 0.375, 0.9763, 0.125, 0.9763, 0.8357, 0.8475, 0.9807, 0.8475, 0.9807, 0.922, 0.8357, 0.922, 0.1094, 0.7227, 0.3594, 0.7227, 0.3594, 0.9727, 0.1094, 0.9727, 0.07426, 0.7182, 0.3243, 0.7182, 0.3243, 0.9682, 0.07426, 0.9682, 0.124, 0.7104, 0.374, 0.7104, 0.374, 0.9604, 0.124, 0.9604, 0.06806, 0.719, 0.3181, 0.719, 0.3181, 0.969, 0.06806, 0.969, 0.125, 0.7141, 0.375, 0.7141, 0.375, 0.9641, 0.125, 0.9641, 0.8365, 0.8461, 0.9721, 0.8461, 0.9721, 0.9195, 0.8365, 0.9195, 0.375, 0.5, 0.4583, 0.5, 0.4583, 0.75, 0.375, 0.75, 0.4583, 0.75, 0.4583, 0.5, 0.4583, 0.5, 0.4583, 0.75, 0.1497, 0.7266, 0.2331, 0.7266, 0.2331, 0.9766, 0.1497, 0.9766, 0.1576, 0.9682, 0.1576, 0.9682, 0.07426, 0.9682, 0.07426, 0.9682, 0.0248, 0.9876, 0.3714, 0.9876, 0.3728, 0.7131, 0.0248, 0.7131, 0.1514, 0.719, 0.06806, 0.719, 0.06806, 0.719, 0.1514, 0.719, 0.5417, 0.5, 0.5417, 0.75, 0.5417, 0.75, 0.5417, 0.5, 0.3339, 0.75, 0.2506, 0.75, 0.2506, 0.75, 0.3339, 0.75, 0.1576, 0.9682, 0.2409, 0.9682, 0.2409, 0.9682, 0.1576, 0.9682, 0.1576, 0.9682, 0.1576, 0.9682, 0.07426, 0.9682, 0.07426, 0.9682, 0.4583, 0.5, 0.4583, 0.75, 0.4583, 0.75, 0.4583, 0.5, 0.1514, 0.719, 0.06806, 0.719, 0.06806, 0.719, 0.1514, 0.719, 0.07441, 0.9783, 0.2381, 0.9782, 0.2381, 0.7069, 0.07579, 0.707, 0.06641, 0.9766, 0.06641, 0.7266, 0.1497, 0.7266, 0.1497, 0.9766, 0.8381, 0.8384, 0.968, 0.8384, 0.968, 0.8784, 0.968, 0.9184, 0.8381, 0.9184, 0.2566, 0.3148, 0.2566, 0.6861, 0.1335, 0.6861, 0.1335, 0.3148, 0.605, 0.1377, 0.607, 0.0327, 0.5835, 0.0327, 0.5816, 0.1377, 0.1335, 0.3148, 0.1335, 0.6861, 0.01043, 0.6861, 0.01043, 0.3148, 0.625, 0.5, 0.625, 0.25, 0.625, 0.25, 0.625, 0.5, 0.3298, 0.403, 0.3298, 0.6437, 0.3224, 0.6667, 0.3224, 0.3801, 0.3298, 0.6437, 0.4068, 0.6437, 0.4141, 0.6667, 0.3224, 0.6667, 0.4068, 0.6437, 0.4068, 0.403, 0.4141, 0.3801, 0.4141, 0.6667, 0.2377, 0.3148, 0.2377, 0.6267, 0.179, 0.6267, 0.179, 0.3148, 0.3551, 0.6267, 0.3551, 0.3148, 0.4139, 0.3148, 0.4139, 0.6267, 0.605, 0.2427, 0.605, 0.1377, 0.5816, 0.1377, 0.5816, 0.2427, 0.1964, 0.1523, 0.1197, 0.01197, 0.1504, 0.01197, 0.227, 0.1523, 0.3224, 0.3801, 0.3683, 0.3333, 0.4141, 0.3801, 0.4068, 0.403, 0.3683, 0.3678, 0.3298, 0.403, 0.6137, 0.5949, 0.6418, 0.5949, 0.642, 0.605, 0.6135, 0.605, 0.4178, 0.5432, 0.4178, 0.7068, 0.395, 0.73, 0.395, 0.52, 0.4178, 0.5432, 0.5838, 0.5432, 0.5838, 0.5432, 0.4178, 0.5432, 0.6418, 0.6043, 0.6133, 0.6048, 0.6135, 0.5942, 0.642, 0.5942, 0.4178, 0.7068, 0.5838, 0.7068, 0.5838, 0.7068, 0.4178, 0.7068, 0.6966, 0.4009, 0.6891, 0.3995, 0.7614, 0.3708, 0.7614, 0.4083, 0.7534, 0.407, 0.5838, 0.5432, 0.5838, 0.7068, 0.5838, 0.7068, 0.5838, 0.5432, 0.6213, 0.607, 0.6191, 0.5937, 0.6213, 0.5944, 0.6338, 0.593, 0.6359, 0.5937, 0.6338, 0.6056, 0.8633, 0.1393, 0.8633, 0.06404, 0.9408, 0.06404, 0.9408, 0.1393, 0.605, 0.625, 0.605, 0.73, 0.605, 0.73, 0.605, 0.625, 0.8633, 0.2145, 0.8633, 0.2897, 0.7859, 0.2897, 0.7859, 0.2145, 0.605, 0.52, 0.605, 0.52, 0.605, 0.52, 0.605, 0.52, 0.605, 0.52, 0.605, 0.625, 0.605, 0.625, 0.605, 0.52, 0.605, 0.73, 0.605, 0.73, 0.605, 0.73, 0.605, 0.73, 0.3839, 0.2614, 0.2216, 0.2614, 0.2216, 0.1627, 0.3839, 0.1627, 0.05925, 0.1627, 0.2216, 0.1627, 0.2216, 0.2614, 0.05925, 0.2614, 0.6484, 0.2627, 0.6484, 0.1377, 0.625, 0.1377, 0.625, 0.2627, 0.6484, 0.1377, 0.6484, 0.0127, 0.625, 0.0127, 0.625, 0.1377, 0.1197, 0.2927, 0.1964, 0.1523, 0.227, 0.1523, 0.1504, 0.2927, 0.625, 1.0, 0.625, 0.75, 0.625, 0.75, 0.625, 1.0, 0.6296, 0.1617, 0.6329, 0.04555, 0.648, 0.04557, 0.6447, 0.1617, 0.7616, 0.3321, 0.7616, 0.6573, 0.6394, 0.6569, 0.5171, 0.6564, 0.3929, 0.6564, 0.2687, 0.6564, 0.2687, 0.3325, 0.0169, 0.9133, 0.1938, 0.9133, 0.1938, 0.9286, 0.0169, 0.9286, 0.2132, 0.6615, 0.2132, 0.3325, 0.5237, 0.3289, 0.8293, 0.3282, 0.8293, 0.6631, 0.2147, 0.1619, 0.2214, 0.0455, 0.2365, 0.04556, 0.2298, 0.1619, 0.01217, 0.673, 0.01217, 0.3648, 0.9888, 0.3695, 0.9888, 0.6737, 0.9871, 0.3249, 0.9867, 0.6119, 0.7598, 0.677, 0.533, 0.593, 0.5334, 0.3249, 0.0169, 0.8979, 0.1646, 0.8979, 0.1646, 0.9133, 0.0169, 0.9133, 0.7008, 0.3605, 0.7008, 0.6081, 0.5077, 0.6828, 0.3146, 0.6081, 0.3146, 0.3605, 0.9864, 0.3413, 0.9864, 0.6297, 0.6166, 0.6297, 0.3656, 0.6297, 0.008401, 0.6297, 0.008401, 0.3413, 0.366, 0.3413, 0.6168, 0.3416, 0.4512, 0.1616, 0.4494, 0.2776, 0.4343, 0.2776, 0.4361, 0.1616, 0.01631, 0.6809, 0.01631, 0.3984, 0.3742, 0.3958, 0.6261, 0.3932, 0.9971, 0.388, 0.9971, 0.682, 0.6256, 0.6813, 0.3752, 0.6811, 0.9396, 0.324, 0.9387, 0.6161, 0.7416, 0.6793, 0.5448, 0.5963, 0.5456, 0.324, 0.0169, 0.7294, 0.09029, 0.7294, 0.09029, 0.7448, 0.0169, 0.7448, 0.696, 0.3634, 0.696, 0.6005, 0.5032, 0.6719, 0.3103, 0.6005, 0.3103, 0.3634, 0.9808, 0.3953, 0.9808, 0.6759, 0.02123, 0.6759, 0.02123, 0.3953, 0.6261, 0.5182, 0.3742, 0.5208, 0.3742, 0.5208, 0.6261, 0.5182, 0.825, 0.09607, 0.8254, 0.1553, 0.8089, 0.1553, 0.8085, 0.09607, 0.1074, 0.806, 0.0169, 0.806, 0.0169, 0.7907, 0.1074, 0.7907, 0.6974, 0.3639, 0.6974, 0.6122, 0.5041, 0.6871, 0.3107, 0.6122, 0.3107, 0.3639, 0.7552, 0.2967, 0.7552, 0.03779, 0.7717, 0.03779, 0.7717, 0.2967, 0.3174, 0.1614, 0.3228, 0.04557, 0.3379, 0.04554, 0.3325, 0.1614, 0.2387, 0.7817, 0.2384, 0.9216, 0.1453, 0.9216, 0.1452, 0.7817, 0.3765, 0.7818, 0.2387, 0.7817, 0.1452, 0.7817, 0.01184, 0.7818, 0.01184, 0.7103, 0.3765, 0.7103, 0.3765, 0.9932, 0.01184, 0.9932, 0.01184, 0.9217, 0.1453, 0.9216, 0.2384, 0.9216, 0.3765, 0.9217, 0.0169, 0.9286, 0.1938, 0.9286, 0.1938, 0.9439, 0.01691, 0.9439, 0.0169, 0.8673, 0.1595, 0.8673, 0.1595, 0.8826, 0.0169, 0.8826, 0.0169, 0.9745, 0.4067, 0.9745, 0.4067, 0.9898, 0.0169, 0.9898, 0.1594, 0.8673, 0.0169, 0.8673, 0.0169, 0.852, 0.1594, 0.852, 0.0169, 0.806, 0.1074, 0.806, 0.1074, 0.8214, 0.0169, 0.8214, 0.0169, 0.8826, 0.1642, 0.8826, 0.1642, 0.8979, 0.0169, 0.8979, 0.01691, 0.8367, 0.1074, 0.8367, 0.1074, 0.852, 0.0169, 0.852, 0.0169, 0.7754, 0.1074, 0.7754, 0.1074, 0.7907, 0.0169, 0.7907, 0.3163, 0.8572, 0.07821, 0.8568, 0.07821, 0.8568, 0.3163, 0.8572, 0.0169, 0.9592, 0.4067, 0.9592, 0.4067, 0.9745, 0.0169, 0.9745, 0.0169, 0.7601, 0.1074, 0.7601, 0.1074, 0.7754, 0.0169, 0.7754, 0.5361, 0.01151, 0.6938, 0.01152, 0.854, 0.01151, 0.9302, 0.1523, 0.6893, 0.1558, 0.4506, 0.1522, 0.01161, 0.007579, 0.993, 0.007579, 0.993, 0.1683, 0.5063, 0.1686, 0.01161, 0.1683, 0.6893, 0.1558, 0.9302, 0.1523, 0.8539, 0.3009, 0.7739, 0.3006, 0.6939, 0.3004, 0.615, 0.3008, 0.5362, 0.3012, 0.4506, 0.1522, 0.008738, 0.2956, 0.008734, 0.17, 0.5005, 0.1696, 0.993, 0.1705, 0.9931, 0.2949, 0.5797, 0.295, 0.4254, 0.2951, 0.01161, 0.1683, 0.5063, 0.1686, 0.993, 0.1683, 0.993, 0.3222, 0.5811, 0.3223, 0.4273, 0.3227, 0.01161, 0.3221, 0.993, 0.1705, 0.5005, 0.1696, 0.008734, 0.17, 0.008678, 0.02233, 0.9932, 0.02233, 0.1133, 0.1612, 0.1201, 0.04556, 0.1352, 0.0455, 0.1284, 0.1612, 0.8939, 0.1323, 0.8939, 0.03779, 0.9103, 0.03779, 0.9103, 0.1323, 0.7882, 0.03779, 0.7882, 0.2967, 0.7717, 0.2967, 0.7717, 0.03779, 0.8445, 0.1357, 0.8445, 0.03779, 0.8609, 0.03779, 0.8609, 0.1357, 0.9268, 0.08643, 0.9268, 0.0378, 0.9432, 0.03779, 0.9432, 0.08642, 0.828, 0.1553, 0.8267, 0.1257, 0.8254, 0.09608, 0.8418, 0.09607, 0.8432, 0.1257, 0.8445, 0.1553, 0.4513, 0.2872, 0.4513, 0.02724, 0.4763, 0.02527, 0.4763, 0.2853, 0.8774, 0.03779, 0.8774, 0.1357, 0.8609, 0.1357, 0.8609, 0.03779, 0.3112, 0.2776, 0.3174, 0.1614, 0.3325, 0.1614, 0.3263, 0.2776, 0.8774, 0.1323, 0.8774, 0.03779, 0.8939, 0.03779, 0.8939, 0.1323, 0.551, 0.02527, 0.551, 0.2782, 0.5261, 0.2804, 0.5261, 0.02741, 0.6095, 0.0319, 0.6074, 0.1479, 0.5923, 0.1479, 0.5944, 0.0319, 0.8254, 0.03779, 0.8211, 0.09607, 0.8046, 0.09607, 0.8089, 0.03779, 0.6213, 0.2776, 0.6296, 0.1617, 0.6447, 0.1617, 0.6364, 0.2776, 0.8254, 0.09608, 0.8267, 0.06694, 0.828, 0.0378, 0.8445, 0.03779, 0.8432, 0.06693, 0.8418, 0.09607, 0.2098, 0.2776, 0.2147, 0.1619, 0.2298, 0.1619, 0.2249, 0.2776, 0.3656, 0.4988, 0.6166, 0.4988, 0.6166, 0.4988, 0.3656, 0.4988, 0.5261, 0.02734, 0.5261, 0.2803, 0.5012, 0.2782, 0.5012, 0.02527, 0.1085, 0.2776, 0.1133, 0.1612, 0.1284, 0.1612, 0.1236, 0.2776, 0.5012, 0.02735, 0.5012, 0.2872, 0.4763, 0.2852, 0.4763, 0.02527, 0.4178, 0.7068, 0.4178, 0.5432, 0.4178, 0.5432, 0.8498, 0.8483, 0.8498, 0.9984, 0.7698, 0.9978, 0.7698, 0.8485, 0.7686, 0.9991, 0.7686, 0.8475, 0.848, 0.8473, 0.848, 0.9991, 0.8489, 0.8479, 0.8489, 0.9999, 0.7689, 0.9991, 0.7689, 0.8481, 0.8493, 0.848, 0.8493, 0.9984, 0.7697, 0.9981, 0.7697, 0.8481, 0.495, 0.1617, 0.6924, -0.000927, 0.9772, -0.002614, 0.9772, 0.1618, 0.3263, 0.2776, 0.0, 0.0, 0.0, 0.0, 0.3112, 0.2776, 0.9772, 0.1618, 0.9771, 0.3174, 0.6922, 0.3169, 0.495, 0.1617])
me_cube_004.materials.append(mat_material)
me_cube_004.use_remesh_fix_poles = True
me_cube_004.use_remesh_preserve_attributes = False
me_cube_004.use_mirror_vertex_groups = False
me_cube_004.update()

# ---- objects
ob_light = bpy.data.objects.new('Light', light_light)
ob_camera = bpy.data.objects.new('Camera', cam_camera)
ob_h_hut = bpy.data.objects.new('H-Hut', me_cube_004)

# ---- transforms, parenting, visibility, modifiers, constraints
ob_light.location = (4.076, -42.54, 19.01)
ob_light.rotation_euler = (0.6503, 0.05522, 1.866)
ob_light.scale = (0.9136, 0.8832, 0.7968)
ob_light.lock_rotations_4d = False
ob_light.empty_display_type = 'ARROWS'
ob_light.color = (0.0, 0.0, 0.0, 0.0)
ob_light.lineart.crease_threshold = 0.0
ob_camera.location = (20.72, -30.08, 12.1)
ob_camera.rotation_euler = (1.109, -6.977e-08, 0.8149)
ob_camera.scale = (0.9513, 0.7366, 0.9066)
ob_camera.lock_rotations_4d = False
ob_camera.empty_display_type = 'ARROWS'
ob_camera.color = (0.0, 0.0, 0.0, 0.0)
ob_camera.display_type = 'WIRE'
ob_camera.lineart.crease_threshold = 0.0
ob_h_hut.location = (0.0, 0.0, 0.0)
ob_h_hut.lineart.crease_threshold = 0.0

# ---- collection membership
col_collection.objects.link(ob_light)
col_collection.objects.link(ob_camera)
col_collection.objects.link(ob_h_hut)

# ---- scene / render settings (as saved in the file)
scene.camera = ob_camera
scene.frame_start = 1; scene.frame_end = 250; scene.frame_set(33)
scene.render.engine = 'BLENDER_EEVEE_NEXT'
scene.cycles.use_denoising = False
scene.cycles.samples = 128
scene.cycles.sampling_pattern = 'TABULATED_SOBOL'
scene.cycles.use_adaptive_sampling = False
scene.cycles.use_light_tree = False
scene.view_settings.view_transform = 'Filmic'
bpy.context.view_layer.update()

